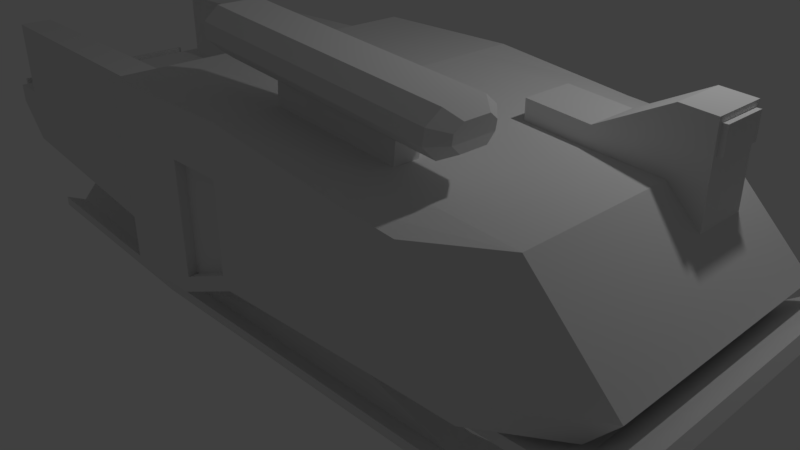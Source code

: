 # Source: truck.blend  (saved by Blender 2.79.0; exported with 4.5.12 LTS)
import bpy
from mathutils import Matrix  # noqa: F401  (used for matrix-valued properties, if any)

bpy.ops.wm.read_factory_settings(use_empty=True)
scene = bpy.context.scene
scene.name = 'Scene'

# ---- collections
col_collection_1 = bpy.data.collections.new('Collection 1'); scene.collection.children.link(col_collection_1)

# ---- materials (node trees are filled in below, after node groups)
mat_material = bpy.data.materials.new('Material')
mat_material.alpha_threshold = 0.0
mat_material.use_transparent_shadow = False
mat_material.roughness = 0.5
mat_material.specular_intensity = 0.0
mat_material.line_color = (0.0, 0.0, 0.0, 1.0)

# ---- material node trees

# ---- world
world_world = bpy.data.worlds.new('World'); scene.world = world_world
world_world.color = (0.05088, 0.05088, 0.05088)
world_world.use_sun_shadow = False
world_world.sun_shadow_jitter_overblur = 0.0
world_world.cycles.sampling_method = 'MANUAL'

# ---- cameras
cam_camera = bpy.data.cameras.new('Camera')
cam_camera.clip_end = 100.0
cam_camera.lens = 35.0
cam_camera.sensor_width = 32.0
cam_camera.sensor_height = 18.0
cam_camera.ortho_scale = 7.314
cam_camera.dof.focus_distance = 0.0
cam_camera.dof.aperture_fstop = 128.0

# ---- lights
light_lamp = bpy.data.lights.new('Lamp', 'POINT')
light_lamp.transmission_factor = 0.0
light_lamp.cutoff_distance = 30.0
light_lamp.energy = 100.0
light_lamp.shadow_buffer_clip_start = 1.001
light_lamp.shadow_soft_size = 0.1
light_lamp.shadow_maximum_resolution = 0.006
light_lamp.use_absolute_resolution = True

# ---- meshes
me_cube = bpy.data.meshes.new('Cube')
me_cube.from_pydata([(5.0, 1.0, 1.319), (5.0, -2.0, 1.319), (-1.17, 1.0, 0.3966), (-1.17, 1.536, 0.3966), (4.0, 1.0, 2.319), (4.0, -2.0, 2.319), (0.7656, -2.0, 2.602), (0.7656, 1.0, 2.602), (4.684, 1.0, 0.9561), (4.684, -2.0, 0.9561), (4.768e-07, 1.0, 0.8074), (0.0, -2.0, 0.8074), (4.203, 1.536, 1.319), (0.7656, 1.536, 1.487), (3.203, 1.536, 2.319), (4.203, -2.536, 1.319), (0.7656, -2.536, 1.487), (3.203, -2.536, 2.319), (0.7656, -2.536, 2.602), (0.7656, 1.536, 2.602), (3.887, 1.536, 0.9561), (0.7656, 1.536, 0.8074), (3.887, -2.536, 0.9561), (0.7656, -2.536, 0.8074), (-0.1704, 1.536, 0.3966), (-0.9359, 1.0, 0.3966), (4.207, -1.695, 0.941), (-0.1704, 1.536, 1.487), (4.207, 0.6946, 0.941), (-0.1704, -2.0, 2.602), (-0.1704, 1.0, 2.602), (-0.9359, -2.0, 0.3966), (-0.1704, -2.536, 1.487), (-0.1704, -2.536, 2.602), (-0.1704, 1.536, 2.602), (-0.1704, -2.536, 0.3966), (-1.17, 1.0, 1.487), (-1.17, 1.536, 1.487), (-1.17, -2.0, 1.487), (-1.17, -2.0, 2.602), (-1.17, 1.0, 2.602), (-1.17, -2.0, 0.3966), (-1.17, -2.536, 1.487), (-1.17, -2.536, 2.602), (-1.17, 1.536, 2.602), (-1.17, -2.536, 0.3966), (0.4769, 0.6946, 0.8225), (0.4769, -1.695, 0.8225), (4.21, 0.6946, 0.8459), (4.21, -1.695, 0.8459), (0.4799, 0.6946, 0.7274), (0.4799, -1.695, 0.7274), (3.181, 1.0, 2.377), (3.181, -2.0, 2.377), (3.725, 1.0, 0.9257), (3.725, -2.0, 0.9257), (3.343, 1.536, 1.354), (3.343, -2.536, 1.354), (2.547, 1.536, 2.377), (2.547, -2.536, 2.377), (3.091, 1.536, 0.9257), (3.091, -2.536, 0.9257), (3.444, 0.6946, 0.9167), (3.444, -1.695, 0.9167), (3.447, 0.6946, 0.8216), (3.447, -1.695, 0.8216), (4.387, 1.247, 0.8515), (4.387, -2.247, 0.8515), (3.27, 1.247, 0.816), (3.27, -2.247, 0.816), (4.391, 1.247, 0.7237), (4.391, -2.247, 0.7237), (3.274, 1.247, 0.6882), (3.274, -2.247, 0.6882), (4.736, 1.247, 0.8867), (4.736, -2.247, 0.8867), (4.81, 1.247, 0.7831), (4.81, -2.247, 0.7831), (5.339, 1.247, 1.323), (5.339, -2.247, 1.323), (5.414, 1.247, 1.219), (5.414, -2.247, 1.219), (-1.17, 1.243, 0.5548), (-1.17, 0.784, 0.5548), (-1.17, 0.784, 1.488), (-1.17, 1.243, 1.488), (-1.17, -1.784, 1.488), (-1.17, -1.784, 2.443), (-1.17, 0.784, 2.443), (-1.17, -1.784, 0.5548), (-1.17, -2.243, 1.488), (-1.17, -2.243, 2.443), (-1.17, 1.243, 2.443), (-1.17, -2.243, 0.5548), (-4.857, 1.05, 0.7749), (-4.857, 0.642, 0.7749), (-4.857, 0.642, 1.488), (-4.857, 1.05, 1.488), (-4.857, -1.642, 1.488), (-4.857, -1.642, 2.443), (-4.857, 0.642, 2.443), (-4.857, -1.642, 0.7749), (-4.857, -2.05, 1.488), (-4.857, -2.05, 2.443), (-4.857, 1.05, 2.443), (-4.857, -2.05, 0.7749), (-1.17, -1.503, 0.5548), (-1.17, 0.5029, 0.5548), (-4.857, -1.392, 0.7749), (-4.857, 0.392, 0.7749), (-1.17, -1.503, 0.4517), (-1.17, 0.5029, 0.4517), (-4.857, -1.392, 0.6831), (-4.857, 0.392, 0.6831), (5.0, 0.6132, 1.319), (4.0, 0.6132, 2.319), (0.7656, 0.6132, 2.602), (4.684, 0.6132, 0.9561), (4.768e-07, 0.6132, 0.8074), (-0.1704, 0.6132, 2.602), (-0.9359, 0.6132, 0.3966), (-1.17, 0.6132, 1.487), (-1.17, 0.6132, 2.602), (-1.17, 0.6132, 0.3966), (4.207, 0.3865, 0.941), (0.4769, 0.3865, 0.8225), (4.21, 0.3865, 0.8459), (0.4799, 0.3865, 0.7274), (3.447, 0.3865, 0.8216), (3.181, 0.6132, 2.377), (4.387, 0.7965, 0.8515), (3.27, 0.7965, 0.816), (4.391, 0.7965, 0.7237), (3.274, 0.7965, 0.6882), (4.736, 0.7965, 0.8867), (4.81, 0.7965, 0.7831), (5.339, 0.7965, 1.323), (5.414, 0.7965, 1.219), (-1.17, 0.4528, 1.488), (-1.17, 0.4528, 0.5548), (-4.857, 0.3475, 1.488), (-4.857, 0.3475, 0.7749), (-1.17, 0.2443, 0.5548), (-4.857, 0.162, 0.7749), (-1.17, 0.2443, 0.4517), (-4.857, 0.162, 0.6831), (5.0, -0.05984, 1.319), (4.0, -0.05984, 2.319), (4.684, -0.05984, 0.9561), (4.207, -0.1495, 0.941), (4.21, -0.1495, 0.8459), (3.181, -0.05984, 2.377), (4.387, 0.01267, 0.8515), (4.391, 0.01267, 0.7237), (4.736, 0.01267, 0.8867), (4.81, 0.01267, 0.7831), (5.339, 0.01267, 1.323), (5.414, 0.01267, 1.219), (0.7656, -0.05984, 2.602), (2.384e-07, -0.05984, 0.8074), (-0.1704, -0.05984, 2.602), (-0.9359, -0.05984, 0.3966), (-1.17, -0.05984, 1.487), (-1.17, -0.05984, 2.602), (-1.17, -0.05984, 0.3966), (0.4769, -0.1495, 0.8225), (0.4799, -0.1495, 0.7274), (3.447, -0.1495, 0.8216), (3.27, 0.01267, 0.816), (3.274, 0.01267, 0.6882), (-1.17, -0.1232, 1.488), (-1.17, -0.1232, 0.5548), (-4.857, -0.1649, 1.488), (-4.857, -0.1649, 0.7749), (-1.17, -0.2057, 0.5548), (-4.857, -0.2382, 0.7749), (-1.17, -0.2057, 0.4517), (-4.857, -0.2382, 0.6831), (4.389, 1.0, 1.93), (4.389, -2.0, 1.93), (3.592, 1.536, 1.93), (3.592, -2.536, 1.93), (0.7656, -2.536, 2.168), (0.7656, 1.536, 2.168), (-0.1704, -2.536, 2.168), (-0.1704, 1.536, 2.168), (-1.17, -2.0, 2.168), (-1.17, 1.0, 2.168), (-1.17, -2.536, 2.168), (-1.17, 1.536, 2.168), (2.857, 1.536, 1.979), (2.857, -2.536, 1.979), (-1.17, -1.784, 2.071), (-1.17, 0.784, 2.071), (-1.17, -2.243, 2.071), (-1.17, 1.243, 2.071), (-4.857, -1.642, 2.071), (-4.857, 0.642, 2.071), (-4.857, -2.05, 2.071), (-4.857, 1.05, 2.071), (-1.17, 0.6132, 2.168), (4.389, 0.6132, 1.93), (-1.17, -0.05984, 2.168), (4.389, -0.05984, 1.93), (2.41, 1.0, 2.449), (2.41, -2.0, 2.449), (2.536, 1.0, 0.8879), (2.536, -2.0, 0.8879), (2.52, 1.536, 1.396), (2.52, -2.536, 1.396), (1.979, 1.536, 2.449), (1.979, -2.536, 2.449), (2.349, 1.536, 0.8879), (2.349, -2.536, 0.8879), (2.497, 0.6946, 0.8867), (2.497, -1.695, 0.8867), (2.5, 0.6946, 0.7915), (2.5, -1.695, 0.7915), (2.5, 0.3865, 0.7915), (2.41, 0.6132, 2.449), (2.5, -0.1495, 0.7915), (2.41, -0.05984, 2.449), (2.189, 1.536, 2.039), (2.189, -2.536, 2.039), (3.181, 0.6132, 2.608), (4.0, 0.6132, 3.024), (2.41, 0.6132, 2.68), (4.0, -0.05984, 3.024), (3.181, -0.05984, 2.608), (2.41, -0.05984, 2.68), (4.389, 0.6132, 2.994), (4.389, -0.05984, 2.994), (0.6584, -2.536, 0.9475), (0.6584, -2.536, 1.471), (-0.06318, -2.536, 0.6308), (-0.06318, -2.536, 1.471), (0.6584, -2.536, 1.997), (-0.06318, -2.536, 1.997), (0.6584, -2.42, 0.9475), (0.6584, -2.42, 1.471), (-0.06318, -2.42, 0.6308), (-0.06318, -2.42, 1.471), (0.6584, -2.42, 1.997), (-0.06318, -2.42, 1.997), (4.389, 0.5591, 2.636), (4.389, -0.005742, 2.636), (4.389, 0.5591, 2.929), (4.389, -0.005742, 2.929), (4.447, 0.5591, 2.636), (4.447, -0.005742, 2.636), (4.447, 0.5591, 2.929), (4.447, -0.005742, 2.929), (5.0, -1.301, 1.319), (4.0, -1.301, 2.319), (4.684, -1.301, 0.9561), (4.207, -1.138, 0.941), (4.21, -1.138, 0.8459), (3.181, -1.301, 2.377), (4.387, -1.433, 0.8515), (4.391, -1.433, 0.7237), (4.736, -1.433, 0.8867), (4.81, -1.433, 0.7831), (5.339, -1.433, 1.323), (5.414, -1.433, 1.219), (0.7656, -1.301, 2.602), (0.0, -1.301, 0.8074), (-0.1704, -1.301, 2.602), (-0.9359, -1.301, 0.3966), (-1.17, -1.301, 1.487), (-1.17, -1.301, 2.602), (-1.17, -1.301, 0.3966), (0.4769, -1.138, 0.8225), (0.4799, -1.138, 0.7274), (3.447, -1.138, 0.8216), (3.27, -1.433, 0.816), (3.274, -1.433, 0.6882), (-1.17, -1.185, 1.488), (-1.17, -1.185, 0.5548), (-4.857, -1.11, 1.488), (-4.857, -1.11, 0.7749), (-1.17, -1.035, 0.5548), (-4.857, -0.9761, 0.7749), (-1.17, -1.035, 0.4517), (-4.857, -0.9761, 0.6831), (-1.17, -1.301, 2.168), (4.389, -1.301, 1.93), (2.5, -1.138, 0.7915), (2.41, -1.301, 2.449), (2.41, -1.803, 2.449), (0.7656, -1.803, 2.602), (2.41, -1.498, 2.449), (0.7656, -1.498, 2.602), (2.44, -1.803, 2.772), (0.7957, -1.803, 2.925), (2.44, -1.498, 2.772), (0.7957, -1.498, 2.925), (3.014, -1.909, 2.719), (0.2222, -1.909, 2.979), (3.014, -1.392, 2.719), (0.2222, -1.392, 2.979), (3.014, -2.066, 2.875), (0.2222, -2.066, 3.135), (3.014, -1.234, 2.875), (0.2222, -1.234, 3.135), (3.041, -2.066, 3.045), (0.2497, -2.066, 3.305), (3.041, -1.234, 3.045), (0.2497, -1.234, 3.305), (3.063, -1.9, 3.176), (0.272, -1.9, 3.436), (3.063, -1.4, 3.176), (0.272, -1.4, 3.436), (3.177, -1.492, 2.793), (3.177, -1.808, 2.793), (3.177, -1.396, 2.888), (3.177, -1.905, 2.888), (3.193, -1.396, 2.992), (3.193, -1.905, 2.992), (3.207, -1.497, 3.073), (3.207, -1.803, 3.073), (0.03316, -1.909, 3.005), (0.03316, -1.392, 3.005), (0.00485, -2.066, 3.158), (0.00485, -1.234, 3.158), (0.001218, -2.066, 3.33), (0.001218, -1.234, 3.33), (-0.000689, -1.9, 3.464), (-0.000689, -1.4, 3.464), (-0.1491, -1.808, 3.069), (-0.1491, -1.493, 3.069), (-0.1664, -1.904, 3.163), (-0.1664, -1.397, 3.163), (-0.1686, -1.904, 3.268), (-0.1686, -1.397, 3.268), (-0.1698, -1.803, 3.349), (-0.1698, -1.498, 3.349), (2.539, 1.0, 0.7871), (0.003201, 1.0, 0.7066), (2.076, -1.908, 0.7871), (0.5541, -1.908, 0.7066), (2.5, 0.6946, 0.7859), (0.4801, 0.6946, 0.7217), (2.052, -1.786, 0.7859), (0.8403, -1.786, 0.7217), (2.076, 0.9084, 0.7871), (0.5541, 0.9084, 0.7066), (2.052, 0.7862, 0.7859), (0.8403, 0.7862, 0.7217), (2.076, -1.908, 0.2434), (0.5541, -1.908, 0.1628), (2.052, -1.786, 0.2421), (0.8403, -1.786, 0.178), (2.076, 0.9084, 0.2434), (0.5541, 0.9084, 0.1628), (2.052, 0.7862, 0.2421), (0.8403, 0.7862, 0.178), (3.382, -2.024, 0.04384), (-0.9989, -2.024, -0.0367), (3.314, -1.67, 0.04258), (-0.1751, -1.67, -0.02155), (3.382, 1.055, 0.04384), (-0.9989, 1.055, -0.0367), (3.314, 0.6396, 0.04258), (-0.1751, 0.6396, -0.02155), (3.385, -2.024, -0.07937), (-0.9967, -2.024, -0.1599), (3.316, -1.67, -0.08062), (-0.1728, -1.67, -0.1448), (3.385, 1.055, -0.07937), (-0.9967, 1.055, -0.1599), (3.316, 0.6396, -0.08062), (-0.1728, 0.6396, -0.1448), (-4.412, -1.579, 0.0565), (-3.997, -1.933, 0.04135), (-3.997, 1.146, 0.04135), (-4.412, 0.7309, 0.0565), (-4.41, -1.579, -0.06671), (-3.995, -1.933, -0.08185), (-3.995, 1.146, -0.08185), (-4.41, 0.7309, -0.06671), (3.385, 1.264, 0.161), (-0.9958, 1.264, 0.08045), (3.388, 1.264, 0.03778), (-0.9935, 1.264, -0.04275), (-3.994, 1.355, 0.1585), (-3.992, 1.355, 0.0353), (3.378, -2.275, 0.1609), (-1.003, -2.275, 0.08033), (3.381, -2.275, 0.03765), (-1.0, -2.275, -0.04288), (-3.999, -2.183, 0.03517), (-4.001, -2.183, 0.1584), (4.066, -2.025, 0.169), (3.998, -1.671, 0.1677), (4.066, 1.055, 0.169), (3.998, 0.6392, 0.1677), (4.069, -2.025, 0.04576), (4.0, -1.671, 0.0445), (4.069, 1.055, 0.04576), (4.0, 0.6392, 0.0445), (3.823, 1.264, 0.169), (3.825, 1.264, 0.04582), (3.818, -2.275, 0.04569), (3.816, -2.275, 0.1689), (-5.273, 1.05, 1.253), (-5.273, 0.642, 1.253), (-5.273, 0.642, 1.488), (-5.273, 1.05, 1.488), (-5.273, 0.3475, 1.488), (-5.273, 0.3475, 1.253), (-5.273, -1.642, 1.253), (-5.273, -1.642, 1.488), (-5.273, -2.05, 1.253), (-5.273, -2.05, 1.488), (-5.273, -0.1649, 1.488), (-5.273, -0.1649, 1.253), (-5.273, -1.11, 1.488), (-5.273, -1.11, 1.253), (-4.941, -1.042, 0.8705), (-4.941, -0.2322, 0.8705), (-5.19, -1.042, 1.157), (-5.19, -0.2322, 1.157), (-4.986, -1.042, 0.8313), (-4.986, -0.2322, 0.8313), (-5.235, -1.042, 1.118), (-5.235, -0.2322, 1.118), (-4.986, -1.918, 0.8313), (-4.986, 0.6433, 0.8313), (-5.235, -1.918, 1.118), (-5.235, 0.6433, 1.118), (-5.021, -1.918, 0.8001), (-5.021, 0.6433, 0.8001), (-5.271, -1.918, 1.087), (-5.271, 0.6433, 1.087), (-5.378, -1.918, 1.276), (-5.378, 0.6433, 1.276), (-5.425, -1.918, 1.271), (-5.425, 0.6433, 1.271), (-5.406, -1.918, 1.521), (-5.406, 0.6433, 1.521), (-5.453, -1.918, 1.516), (-5.453, 0.6433, 1.516)], [], [(252, 1, 9, 254), (287, 264, 291, 290), (285, 253, 5, 179), (52, 4, 14, 58), (23, 16, 233, 232), (178, 0, 12, 180), (118, 10, 46, 125), (265, 11, 31, 267), (13, 21, 24, 27), (183, 13, 27, 185), (223, 211, 18, 182), (222, 208, 13, 183), (209, 16, 23, 213), (56, 12, 20, 60), (9, 1, 15, 22), (21, 10, 25, 24), (206, 10, 21, 212), (205, 6, 18, 211), (0, 8, 20, 12), (116, 7, 30, 119), (55, 9, 22, 61), (179, 5, 17, 181), (267, 31, 41, 270), (33, 29, 39, 43), (184, 33, 43, 188), (35, 32, 42, 45), (119, 30, 40, 122), (30, 34, 44, 40), (11, 23, 35, 31), (18, 6, 29, 33), (182, 18, 33, 184), (7, 19, 34, 30), (200, 122, 40, 187), (43, 39, 87, 91), (188, 43, 91, 194), (121, 36, 84, 138), (45, 42, 90, 93), (40, 44, 92, 88), (31, 35, 45, 41), (185, 27, 37, 189), (24, 25, 2, 3), (27, 24, 3, 37), (215, 47, 51, 217), (54, 8, 28, 62), (214, 46, 341, 340), (254, 9, 26, 255), (286, 217, 51, 272), (255, 26, 49, 256), (125, 46, 50, 127), (62, 28, 48, 64), (214, 62, 64, 216), (64, 48, 66, 68), (9, 55, 63, 26), (206, 54, 62, 214), (26, 63, 65, 49), (207, 55, 61, 213), (5, 53, 59, 17), (8, 54, 60, 20), (208, 56, 60, 212), (15, 57, 61, 22), (180, 12, 56, 190), (181, 17, 59, 191), (204, 52, 58, 210), (253, 257, 53, 5), (67, 69, 73, 71), (128, 64, 68, 131), (49, 65, 69, 67), (256, 49, 67, 258), (259, 71, 73, 275), (67, 71, 77, 75), (131, 68, 72, 133), (68, 66, 70, 72), (135, 76, 80, 137), (258, 67, 75, 260), (70, 66, 74, 76), (132, 70, 76, 135), (262, 79, 81, 263), (75, 77, 81, 79), (260, 75, 79, 262), (76, 74, 78, 80), (89, 101, 108, 106), (91, 87, 99, 103), (194, 91, 103, 198), (93, 90, 102, 105), (193, 88, 100, 197), (270, 41, 89, 277), (41, 45, 93, 89), (186, 38, 86, 192), (189, 37, 85, 195), (3, 2, 83, 82), (187, 40, 88, 193), (37, 3, 82, 85), (172, 140, 408, 414), (102, 98, 411, 413), (415, 173, 419, 421), (196, 98, 102, 198), (197, 100, 104, 199), (89, 93, 105, 101), (138, 84, 96, 140), (195, 85, 97, 199), (192, 86, 98, 196), (85, 82, 94, 97), (82, 83, 95, 94), (88, 92, 104, 100), (109, 107, 111, 113), (141, 95, 109, 143), (277, 89, 106, 280), (95, 83, 107, 109), (282, 110, 112, 283), (143, 109, 113, 145), (106, 108, 112, 110), (280, 106, 110, 282), (107, 142, 144, 111), (175, 143, 145, 177), (111, 144, 145, 113), (83, 139, 142, 107), (173, 141, 143, 175), (170, 138, 140, 172), (95, 141, 409, 405), (2, 123, 139, 83), (74, 134, 136, 78), (78, 136, 137, 80), (153, 132, 135, 155), (66, 130, 134, 74), (155, 135, 137, 157), (168, 131, 133, 169), (70, 132, 133, 72), (48, 126, 130, 66), (167, 128, 131, 168), (4, 52, 129, 115), (165, 125, 127, 166), (28, 124, 126, 48), (216, 218, 127, 50), (8, 117, 124, 28), (162, 121, 138, 170), (202, 163, 122, 200), (160, 119, 122, 163), (25, 120, 123, 2), (158, 116, 119, 160), (10, 118, 120, 25), (159, 118, 125, 165), (178, 4, 115, 201), (204, 7, 116, 219), (0, 114, 117, 8), (265, 159, 165, 271), (264, 158, 160, 266), (266, 160, 163, 269), (284, 269, 163, 202), (268, 162, 170, 276), (271, 165, 166, 272), (273, 167, 168, 274), (274, 168, 169, 275), (261, 155, 157, 263), (259, 153, 155, 261), (101, 105, 412, 410), (276, 170, 172, 278), (279, 173, 175, 281), (281, 175, 177, 283), (142, 174, 176, 144), (144, 176, 177, 145), (139, 171, 174, 142), (123, 164, 171, 139), (134, 154, 156, 136), (136, 156, 157, 137), (130, 152, 154, 134), (132, 153, 169, 133), (126, 150, 152, 130), (115, 129, 224, 225), (124, 149, 150, 126), (218, 220, 166, 127), (117, 148, 149, 124), (120, 161, 164, 123), (118, 159, 161, 120), (129, 219, 226, 224), (219, 116, 158, 221), (114, 146, 148, 117), (114, 201, 203, 146), (268, 284, 202, 162), (0, 178, 201, 114), (162, 202, 200, 121), (87, 192, 196, 99), (92, 195, 199, 104), (96, 197, 199, 97), (99, 196, 198, 103), (36, 187, 193, 84), (44, 189, 195, 92), (39, 186, 192, 87), (84, 193, 197, 96), (90, 194, 198, 102), (15, 181, 191, 57), (14, 180, 190, 58), (34, 185, 189, 44), (42, 188, 194, 90), (121, 200, 187, 36), (182, 184, 237, 236), (32, 184, 188, 42), (1, 179, 181, 15), (210, 222, 183, 19), (209, 223, 182, 16), (19, 183, 185, 34), (4, 178, 180, 14), (252, 285, 179, 1), (57, 191, 223, 209), (58, 190, 222, 210), (151, 147, 227, 228), (128, 167, 220, 218), (52, 204, 219, 129), (64, 128, 218, 216), (7, 204, 210, 19), (13, 208, 212, 21), (11, 207, 213, 23), (11, 47, 343, 339), (46, 214, 216, 50), (273, 65, 217, 286), (55, 207, 215, 63), (63, 215, 217, 65), (53, 205, 211, 59), (54, 206, 212, 60), (57, 209, 213, 61), (190, 56, 208, 222), (191, 59, 211, 223), (257, 287, 205, 53), (225, 224, 228, 227), (230, 225, 227, 231), (224, 226, 229, 228), (221, 151, 228, 229), (147, 203, 231, 227), (201, 115, 225, 230), (219, 221, 229, 226), (231, 203, 245, 247), (232, 233, 239, 238), (233, 236, 242, 239), (35, 23, 232, 234), (32, 35, 234, 235), (184, 32, 235, 237), (16, 182, 236, 233), (238, 239, 241, 240), (239, 242, 243, 241), (237, 235, 241, 243), (234, 232, 238, 240), (235, 234, 240, 241), (236, 237, 243, 242), (247, 245, 249, 251), (230, 231, 247, 246), (201, 230, 246, 244), (203, 201, 244, 245), (249, 248, 250, 251), (245, 244, 248, 249), (244, 246, 250, 248), (246, 247, 251, 250), (151, 221, 287, 257), (167, 273, 286, 220), (146, 203, 285, 252), (38, 186, 284, 268), (108, 281, 283, 112), (101, 279, 281, 108), (86, 276, 278, 98), (278, 172, 414, 416), (71, 259, 261, 77), (77, 261, 263, 81), (69, 274, 275, 73), (65, 273, 274, 69), (47, 271, 272, 51), (38, 268, 276, 86), (186, 39, 269, 284), (29, 266, 269, 39), (6, 264, 266, 29), (11, 265, 271, 47), (174, 280, 282, 176), (176, 282, 283, 177), (171, 277, 280, 174), (164, 270, 277, 171), (154, 260, 262, 156), (156, 262, 263, 157), (152, 258, 260, 154), (153, 259, 275, 169), (150, 256, 258, 152), (147, 151, 257, 253), (149, 255, 256, 150), (220, 286, 272, 166), (148, 254, 255, 149), (161, 267, 270, 164), (159, 265, 267, 161), (203, 147, 253, 285), (221, 158, 264, 287), (146, 252, 254, 148), (291, 289, 293, 295), (205, 287, 290, 288), (6, 205, 288, 289), (264, 6, 289, 291), (294, 295, 299, 298), (289, 288, 292, 293), (290, 291, 295, 294), (288, 290, 294, 292), (299, 297, 320, 321), (292, 294, 298, 296), (295, 293, 297, 299), (293, 292, 296, 297), (301, 300, 304, 305), (297, 296, 300, 301), (298, 299, 303, 302), (304, 300, 315, 317), (306, 307, 311, 310), (302, 303, 307, 306), (298, 302, 314, 312), (309, 311, 327, 326), (310, 311, 309, 308), (308, 304, 317, 319), (311, 307, 325, 327), (305, 304, 308, 309), (313, 312, 314, 315), (315, 314, 316, 317), (317, 316, 318, 319), (306, 310, 318, 316), (310, 308, 319, 318), (300, 296, 313, 315), (302, 306, 316, 314), (296, 298, 312, 313), (324, 326, 334, 332), (321, 320, 328, 329), (320, 322, 330, 328), (303, 299, 321, 323), (307, 303, 323, 325), (305, 309, 326, 324), (297, 301, 322, 320), (301, 305, 324, 322), (329, 328, 330, 331), (331, 330, 332, 333), (333, 332, 334, 335), (326, 327, 335, 334), (322, 324, 332, 330), (323, 321, 329, 331), (327, 325, 333, 335), (325, 323, 331, 333), (342, 338, 348, 350), (341, 337, 345, 347), (206, 214, 340, 336), (10, 206, 336, 337), (46, 10, 337, 341), (47, 215, 342, 343), (215, 207, 338, 342), (207, 11, 339, 338), (347, 345, 353, 355), (340, 341, 347, 346), (337, 336, 344, 345), (336, 340, 346, 344), (348, 349, 357, 356), (349, 351, 359, 357), (345, 344, 352, 353), (339, 343, 351, 349), (343, 342, 350, 351), (338, 339, 349, 348), (344, 346, 354, 352), (346, 347, 355, 354), (358, 356, 392, 393), (363, 361, 374, 375), (352, 354, 362, 360), (354, 355, 363, 362), (350, 348, 356, 358), (351, 350, 358, 359), (355, 353, 361, 363), (353, 352, 360, 361), (364, 365, 367, 366), (369, 368, 370, 371), (373, 377, 390, 391), (377, 365, 389, 390), (388, 364, 396, 402), (362, 363, 371, 370), (362, 370, 399, 395), (359, 358, 366, 367), (375, 374, 378, 379), (373, 372, 376, 377), (361, 360, 380, 381), (357, 359, 372, 373), (369, 371, 379, 378), (367, 365, 377, 376), (359, 367, 376, 372), (371, 363, 375, 379), (381, 380, 382, 383), (381, 383, 385, 384), (369, 378, 385, 383), (374, 361, 381, 384), (368, 369, 383, 382), (378, 374, 384, 385), (389, 387, 391, 390), (386, 387, 389, 388), (356, 357, 387, 386), (357, 373, 391, 387), (370, 368, 398, 399), (365, 364, 388, 389), (394, 398, 401, 400), (394, 395, 399, 398), (393, 392, 396, 397), (396, 392, 403, 402), (382, 380, 400, 401), (360, 362, 395, 394), (380, 360, 394, 400), (366, 358, 393, 397), (368, 382, 401, 398), (386, 388, 402, 403), (356, 386, 403, 392), (364, 366, 397, 396), (408, 406, 405, 409), (411, 410, 412, 413), (405, 406, 407, 404), (414, 408, 409, 415), (416, 414, 415, 417), (411, 416, 417, 410), (94, 95, 405, 404), (141, 173, 415, 409), (96, 97, 407, 406), (98, 278, 416, 411), (140, 96, 406, 408), (279, 101, 410, 417), (97, 94, 404, 407), (105, 102, 413, 412), (418, 420, 424, 422), (173, 279, 418, 419), (279, 417, 420, 418), (417, 415, 421, 420), (425, 423, 427, 429), (419, 418, 422, 423), (421, 419, 423, 425), (420, 421, 425, 424), (426, 428, 432, 430), (424, 425, 429, 428), (422, 424, 428, 426), (423, 422, 426, 427), (431, 430, 432, 433), (427, 426, 430, 431), (429, 427, 431, 433), (429, 433, 437, 435), (435, 437, 441, 439), (433, 432, 436, 437), (428, 429, 435, 434), (432, 428, 434, 436), (438, 439, 441, 440), (437, 436, 440, 441), (436, 434, 438, 440), (434, 435, 439, 438)])
me_cube.materials.append(mat_material)
me_cube.use_remesh_preserve_volume = False
me_cube.use_remesh_preserve_attributes = False
me_cube.use_mirror_vertex_groups = False
me_cube.update()

# ---- objects
ob_cube = bpy.data.objects.new('Cube', me_cube)
ob_lamp = bpy.data.objects.new('Lamp', light_lamp)
ob_camera = bpy.data.objects.new('Camera', cam_camera)

# ---- transforms, parenting, visibility, modifiers, constraints
ob_cube.location = (0.0, 0.0, 0.0)
ob_cube.lock_rotations_4d = False
ob_cube.empty_display_type = 'ARROWS'
ob_cube.lineart.crease_threshold = 0.0
ob_lamp.location = (4.076, 1.005, 5.904)
ob_lamp.rotation_euler = (0.6503, 0.05522, 1.866)
ob_lamp.lock_rotations_4d = False
ob_lamp.empty_display_type = 'ARROWS'
ob_lamp.color = (0.0, 0.0, 0.0, 0.0)
ob_lamp.lineart.crease_threshold = 0.0
ob_camera.location = (7.481, -6.508, 5.344)
ob_camera.rotation_euler = (1.109, 0.0, 0.8149)
ob_camera.lock_rotations_4d = False
ob_camera.empty_display_type = 'ARROWS'
ob_camera.color = (0.0, 0.0, 0.0, 0.0)
ob_camera.display_type = 'WIRE'
ob_camera.lineart.crease_threshold = 0.0

# ---- collection membership
col_collection_1.objects.link(ob_cube)
col_collection_1.objects.link(ob_lamp)
col_collection_1.objects.link(ob_camera)

# ---- scene / render settings (as saved in the file)
scene.camera = ob_camera
scene.frame_start = 1; scene.frame_end = 250; scene.frame_set(1)
scene.render.engine = 'BLENDER_EEVEE_NEXT'
scene.render.resolution_percentage = 50
scene.render.dither_intensity = 0.0
scene.cycles.use_denoising = False
scene.cycles.samples = 128
scene.cycles.sampling_pattern = 'TABULATED_SOBOL'
scene.cycles.use_adaptive_sampling = False
scene.cycles.use_light_tree = False
scene.cycles.blur_glossy = 0.0
scene.cycles.sample_clamp_indirect = 0.0
scene.view_settings.view_transform = 'Standard'
bpy.context.view_layer.update()
